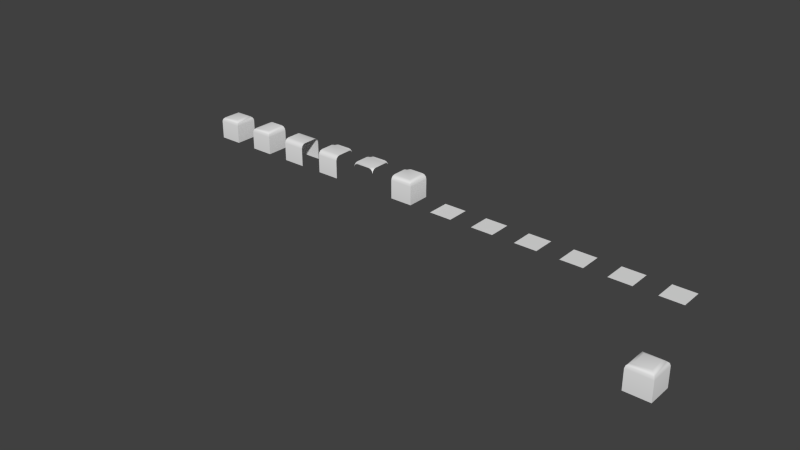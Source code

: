 # Source: tile_rounded2.blend  (saved by Blender 2.78.0; exported with 4.5.12 LTS)
import bpy
from mathutils import Matrix  # noqa: F401  (used for matrix-valued properties, if any)

bpy.ops.wm.read_factory_settings(use_empty=True)
scene = bpy.context.scene
scene.name = 'Scene'

# ---- collections
col_collection_1 = bpy.data.collections.new('Collection 1'); scene.collection.children.link(col_collection_1)

# ---- node groups
ng_auto_smooth = bpy.data.node_groups.new('Auto Smooth', 'GeometryNodeTree')
_s = ng_auto_smooth.interface.new_socket(name='Geometry', in_out='OUTPUT', socket_type='NodeSocketGeometry')
_s = ng_auto_smooth.interface.new_socket(name='Geometry', in_out='INPUT', socket_type='NodeSocketGeometry')
_s = ng_auto_smooth.interface.new_socket(name='Angle', in_out='INPUT', socket_type='NodeSocketFloat')
_s.subtype = 'ANGLE'
_s.min_value = 0.0
_s.max_value = 3.142
ng_auto_smooth.is_modifier = True
_N = ng_auto_smooth.nodes; _L = ng_auto_smooth.links
n0 = _N.new('NodeGroupOutput'); n0.name = 'Group Output'; n0.location = (480, -100)
n1 = _N.new('NodeGroupInput'); n1.name = 'Group Input'; n1.location = (-420, -300)
n2 = _N.new('NodeGroupInput'); n2.name = 'Group Input.001'; n2.location = (-60, -100)
n3 = _N.new('GeometryNodeSetShadeSmooth'); n3.name = 'Set Shade Smooth'; n3.location = (120, -100)
n3.domain = 'EDGE'
n4 = _N.new('GeometryNodeSetShadeSmooth'); n4.name = 'Set Shade Smooth.001'; n4.location = (300, -100)
n5 = _N.new('GeometryNodeInputMeshEdgeAngle'); n5.name = 'Edge Angle'; n5.location = (-420, -220)
n6 = _N.new('GeometryNodeInputEdgeSmooth'); n6.name = 'Is Edge Smooth'; n6.location = (-60, -160)
n7 = _N.new('GeometryNodeInputShadeSmooth'); n7.name = 'Is Face Smooth'; n7.location = (-240, -340)
n8 = _N.new('FunctionNodeBooleanMath'); n8.name = 'Boolean Math'; n8.location = (-60, -220)
n9 = _N.new('FunctionNodeCompare'); n9.name = 'Compare'; n9.location = (-240, -180)
n9.operation = 'LESS_EQUAL'
_L.new(n5.outputs[0], n9.inputs[0])
_L.new(n4.outputs[0], n0.inputs[0])
_L.new(n1.outputs[1], n9.inputs[1])
_L.new(n9.outputs[0], n8.inputs[0])
_L.new(n7.outputs[0], n8.inputs[1])
_L.new(n2.outputs[0], n3.inputs[0])
_L.new(n6.outputs[0], n3.inputs[1])
_L.new(n3.outputs[0], n4.inputs[0])
_L.new(n8.outputs[0], n3.inputs[2])
n0.is_active_output = True

# ---- world
world_world = bpy.data.worlds.new('World'); scene.world = world_world
world_world.color = (0.05088, 0.05088, 0.05088)
world_world.use_sun_shadow = False
world_world.sun_shadow_jitter_overblur = 0.0
world_world.cycles.sampling_method = 'NONE'
world_world.cycles.sample_map_resolution = 256

# ---- meshes
me_cube_007 = bpy.data.meshes.new('Cube.007')
me_cube_007.from_pydata([(0.5, 0.5, -0.5), (0.5, -0.5, -0.5), (-0.5, -0.5, -0.5), (-0.5, 0.5, -0.5), (0.3, 0.3, 0.5), (0.5, 0.5, 0.3), (0.4, 0.4, 0.4732), (0.4732, 0.4732, 0.4), (0.3, -0.3, 0.5), (0.5, -0.5, 0.3), (0.4, -0.4, 0.4732), (0.4732, -0.4732, 0.4), (-0.3, -0.3, 0.5), (-0.5, -0.5, 0.3), (-0.4, -0.4, 0.4732), (-0.4732, -0.4732, 0.4), (-0.3, 0.3, 0.5), (-0.5, 0.5, 0.3), (-0.4, 0.4, 0.4732), (-0.4732, 0.4732, 0.4)], [], [(1, 9, 13, 2), (4, 16, 12, 8), (2, 13, 17, 3), (0, 5, 9, 1), (4, 8, 10, 6), (6, 10, 11, 7), (7, 11, 9, 5), (5, 17, 19, 7), (7, 19, 18, 6), (6, 18, 16, 4), (8, 12, 14, 10), (10, 14, 15, 11), (11, 15, 13, 9), (12, 16, 18, 14), (14, 18, 19, 15), (15, 19, 17, 13), (5, 0, 3, 17)])
me_cube_007.polygons.foreach_set('use_smooth', [True] * 17)
me_cube_007.use_remesh_preserve_volume = False
me_cube_007.use_remesh_preserve_attributes = False
me_cube_007.use_mirror_vertex_groups = False
me_cube_007.update()
me_cube_000 = bpy.data.meshes.new('Cube.000')
me_cube_000.from_pydata([(0.5, 0.5, -0.5), (0.5, -0.5, -0.5), (-0.5, -0.5, -0.5), (-0.5, 0.5, -0.5)], [], [(0, 3, 2, 1)])
me_cube_000.polygons.foreach_set('use_smooth', [True] * 1)
me_cube_000.use_remesh_preserve_volume = False
me_cube_000.use_remesh_preserve_attributes = False
me_cube_000.use_mirror_vertex_groups = False
me_cube_000.update()
me_cube_001 = bpy.data.meshes.new('Cube.001')
me_cube_001.from_pydata([(0.5, 0.5, -0.5), (-0.5, 0.5, -0.5), (0.5, -0.5, -0.5), (-0.5, -0.5, -0.5)], [], [(3, 2, 0, 1)])
me_cube_001.polygons.foreach_set('use_smooth', [True] * 1)
me_cube_001.use_remesh_preserve_volume = False
me_cube_001.use_remesh_preserve_attributes = False
me_cube_001.use_mirror_vertex_groups = False
me_cube_001.update()
me_cube_002 = bpy.data.meshes.new('Cube.002')
me_cube_002.from_pydata([(-0.5, -0.5, -0.5), (0.5, -0.5, -0.5), (-0.5, 0.5, -0.5), (0.5, 0.5, -0.5)], [], [(0, 1, 3, 2)])
me_cube_002.polygons.foreach_set('use_smooth', [True] * 1)
me_cube_002.use_remesh_preserve_volume = False
me_cube_002.use_remesh_preserve_attributes = False
me_cube_002.use_mirror_vertex_groups = False
me_cube_002.update()
me_cube_003 = bpy.data.meshes.new('Cube.003')
me_cube_003.from_pydata([(-0.5, -0.5, -0.5), (0.5, -0.5, -0.5), (-0.5, 0.5, -0.5), (0.5, 0.5, -0.5)], [], [(0, 1, 3, 2)])
me_cube_003.polygons.foreach_set('use_smooth', [True] * 1)
me_cube_003.use_remesh_preserve_volume = False
me_cube_003.use_remesh_preserve_attributes = False
me_cube_003.use_mirror_vertex_groups = False
me_cube_003.update()
me_cube_004 = bpy.data.meshes.new('Cube.004')
me_cube_004.from_pydata([(0.5, 0.5, -0.5), (-0.5, 0.5, -0.5), (0.5, -0.5, -0.5), (-0.5, -0.5, -0.5)], [], [(3, 2, 0, 1)])
me_cube_004.polygons.foreach_set('use_smooth', [True] * 1)
me_cube_004.use_remesh_preserve_volume = False
me_cube_004.use_remesh_preserve_attributes = False
me_cube_004.use_mirror_vertex_groups = False
me_cube_004.update()
me_cube_005 = bpy.data.meshes.new('Cube.005')
me_cube_005.from_pydata([(0.5, 0.5, -0.5), (-0.5, 0.5, -0.5), (0.5, -0.5, -0.5), (-0.5, -0.5, -0.5)], [], [(3, 2, 0, 1)])
me_cube_005.polygons.foreach_set('use_smooth', [True] * 1)
me_cube_005.use_remesh_preserve_volume = False
me_cube_005.use_remesh_preserve_attributes = False
me_cube_005.use_mirror_vertex_groups = False
me_cube_005.update()
me_cube_006 = bpy.data.meshes.new('Cube.006')
me_cube_006.from_pydata([(-0.5, 0.5, 0.3), (-0.5, 0.3, 0.5), (-0.5, 0.4732, 0.4), (-0.5, 0.4, 0.4732), (-0.5, 0.5, 0.3), (-0.4, 0.3268, 0.5), (-0.4866, 0.4768, 0.4), (-0.45, 0.4134, 0.4732), (-0.5, 0.5, 0.3), (-0.3268, 0.4, 0.5), (-0.4768, 0.4866, 0.4), (-0.4134, 0.45, 0.4732), (-0.5, 0.5, 0.3), (-0.3, 0.5, 0.5), (-0.4732, 0.5, 0.4), (-0.4, 0.5, 0.4732), (0.5, 0.5, 0.3), (0.5, 0.3, 0.5), (0.5, 0.4732, 0.4), (0.5, 0.4, 0.4732), (0.5, 0.5, 0.3), (0.4, 0.3268, 0.5), (0.4866, 0.4768, 0.4), (0.45, 0.4134, 0.4732), (0.5, 0.5, 0.3), (0.3268, 0.4, 0.5), (0.4768, 0.4866, 0.4), (0.4134, 0.45, 0.4732), (0.5, 0.5, 0.3), (0.3, 0.5, 0.5), (0.4732, 0.5, 0.4), (0.4, 0.5, 0.4732), (-0.5, -0.5, 0.3), (-0.5, -0.3, 0.5), (-0.5, -0.4732, 0.4), (-0.5, -0.4, 0.4732), (-0.5, -0.5, 0.3), (-0.4, -0.3268, 0.5), (-0.4866, -0.4768, 0.4), (-0.45, -0.4134, 0.4732), (-0.5, -0.5, 0.3), (-0.3268, -0.4, 0.5), (-0.4768, -0.4866, 0.4), (-0.4134, -0.45, 0.4732), (-0.5, -0.5, 0.3), (-0.3, -0.5, 0.5), (-0.4732, -0.5, 0.4), (-0.4, -0.5, 0.4732), (0.5, -0.5, 0.3), (0.5, -0.3, 0.5), (0.5, -0.4732, 0.4), (0.5, -0.4, 0.4732), (0.5, -0.5, 0.3), (0.4, -0.3268, 0.5), (0.4866, -0.4768, 0.4), (0.45, -0.4134, 0.4732), (0.5, -0.5, 0.3), (0.3268, -0.4, 0.5), (0.4768, -0.4866, 0.4), (0.4134, -0.45, 0.4732), (0.5, -0.5, 0.3), (0.3, -0.5, 0.5), (0.4732, -0.5, 0.4), (0.4, -0.5, 0.4732)], [], [(2, 6, 4, 0), (3, 7, 6, 2), (1, 5, 7, 3), (6, 10, 8, 4), (7, 11, 10, 6), (5, 9, 11, 7), (10, 14, 12, 8), (11, 15, 14, 10), (9, 13, 15, 11), (9, 25, 29, 13), (18, 16, 20, 22), (19, 18, 22, 23), (17, 19, 23, 21), (22, 20, 24, 26), (23, 22, 26, 27), (21, 23, 27, 25), (26, 24, 28, 30), (27, 26, 30, 31), (25, 27, 31, 29), (34, 32, 36, 38), (35, 34, 38, 39), (33, 35, 39, 37), (38, 36, 40, 42), (39, 38, 42, 43), (37, 39, 43, 41), (42, 40, 44, 46), (43, 42, 46, 47), (41, 43, 47, 45), (50, 54, 52, 48), (51, 55, 54, 50), (49, 53, 55, 51), (54, 58, 56, 52), (55, 59, 58, 54), (53, 57, 59, 55), (58, 62, 60, 56), (59, 63, 62, 58), (57, 61, 63, 59), (17, 21, 53, 49), (41, 45, 61, 57), (1, 33, 37, 5), (5, 21, 25, 9), (53, 21, 5, 57), (37, 41, 57, 5)])
me_cube_006.polygons.foreach_set('use_smooth', [True] * 43)
me_cube_006.use_remesh_preserve_volume = False
me_cube_006.use_remesh_preserve_attributes = False
me_cube_006.use_mirror_vertex_groups = False
me_cube_006.update()
me_cube_014 = bpy.data.meshes.new('Cube.014')
me_cube_014.from_pydata([(-0.5, 0.5, 0.3), (-0.5, 0.3, 0.5), (-0.5, 0.4732, 0.4), (-0.5, 0.4, 0.4732), (0.5, -0.5, -0.5), (-0.5, -0.5, -0.5), (0.5, 0.3, 0.5), (0.5, 0.5, 0.3), (0.5, -0.3, 0.5), (0.5, -0.5, 0.3), (0.5, -0.4, 0.4732), (0.5, -0.4732, 0.4), (-0.5, -0.5, 0.3), (-0.5, -0.3, 0.5), (-0.5, -0.4732, 0.4), (-0.5, -0.4, 0.4732), (-0.5, 0.5, 0.3), (-0.4, 0.3268, 0.5), (-0.4866, 0.4768, 0.4), (-0.45, 0.4134, 0.4732), (-0.5, 0.5, 0.3), (-0.3268, 0.4, 0.5), (-0.4768, 0.4866, 0.4), (-0.4134, 0.45, 0.4732), (-0.5, 0.5, 0.3), (-0.3, 0.5, 0.5), (-0.4732, 0.5, 0.4), (-0.4, 0.5, 0.4732), (0.5, 0.4732, 0.4), (0.5, 0.4, 0.4732), (0.5, 0.5, 0.3), (0.4, 0.3268, 0.5), (0.4866, 0.4768, 0.4), (0.45, 0.4134, 0.4732), (0.5, 0.5, 0.3), (0.3268, 0.4, 0.5), (0.4768, 0.4866, 0.4), (0.4134, 0.45, 0.4732), (0.5, 0.5, 0.3), (0.3, 0.5, 0.5), (0.4732, 0.5, 0.4), (0.4, 0.5, 0.4732)], [], [(4, 9, 12, 5), (8, 13, 15, 10), (10, 15, 14, 11), (11, 14, 12, 9), (28, 7, 30, 32), (2, 18, 16, 0), (3, 19, 18, 2), (1, 17, 19, 3), (18, 22, 20, 16), (19, 23, 22, 18), (17, 21, 23, 19), (22, 26, 24, 20), (23, 27, 26, 22), (21, 25, 27, 23), (29, 28, 32, 33), (6, 29, 33, 31), (32, 30, 34, 36), (33, 32, 36, 37), (31, 33, 37, 35), (36, 34, 38, 40), (37, 36, 40, 41), (35, 37, 41, 39), (21, 35, 39, 25), (17, 31, 35, 21), (8, 31, 17, 13), (17, 1, 13), (31, 8, 6)])
me_cube_014.polygons.foreach_set('use_smooth', [True] * 27)
me_cube_014.use_remesh_preserve_volume = False
me_cube_014.use_remesh_preserve_attributes = False
me_cube_014.use_mirror_vertex_groups = False
me_cube_014.update()
me_cube_015 = bpy.data.meshes.new('Cube.015')
me_cube_015.from_pydata([(0.5, 0.5, -0.5), (0.5, -0.5, -0.5), (-0.5, -0.5, -0.5), (-0.5, 0.5, -0.5), (0.5, 0.5, 0.3), (0.5, 0.3, 0.5), (0.5, 0.4732, 0.4), (0.5, 0.4, 0.4732), (0.5, -0.3, 0.5), (0.5, -0.5, 0.3), (0.5, -0.4, 0.4732), (0.5, -0.4732, 0.4), (-0.5, -0.5, 0.3), (-0.5, -0.3, 0.5), (-0.5, -0.4732, 0.4), (-0.5, -0.4, 0.4732), (-0.5, 0.3, 0.5), (-0.5, 0.5, 0.3), (-0.5, 0.4, 0.4732), (-0.5, 0.4732, 0.4)], [], [(1, 9, 12, 2), (5, 16, 13, 8), (4, 17, 19, 6), (6, 19, 18, 7), (7, 18, 16, 5), (8, 13, 15, 10), (10, 15, 14, 11), (11, 14, 12, 9), (4, 0, 3, 17)])
me_cube_015.polygons.foreach_set('use_smooth', [True] * 9)
me_cube_015.use_remesh_preserve_volume = False
me_cube_015.use_remesh_preserve_attributes = False
me_cube_015.use_mirror_vertex_groups = False
me_cube_015.update()
me_cube_016 = bpy.data.meshes.new('Cube.016')
me_cube_016.from_pydata([(0.5, 0.5, -0.5), (0.5, -0.5, -0.5), (-0.5, -0.5, -0.5), (-0.5, 0.5, -0.5), (0.3, 0.5, 0.5), (0.5, 0.5, 0.3), (0.4, 0.5, 0.4732), (0.4732, 0.5, 0.4), (0.3, -0.3, 0.5), (0.5, -0.5, 0.3), (0.4, -0.4, 0.4732), (0.4732, -0.4732, 0.4), (-0.3, -0.3, 0.5), (-0.5, -0.5, 0.3), (-0.4, -0.4, 0.4732), (-0.4732, -0.4732, 0.4), (-0.5, 0.5, 0.3), (-0.3, 0.5, 0.5), (-0.4732, 0.5, 0.4), (-0.4, 0.5, 0.4732)], [], [(1, 9, 13, 2), (4, 17, 12, 8), (2, 13, 16, 3), (4, 8, 10, 6), (6, 10, 11, 7), (7, 11, 9, 5), (8, 12, 14, 10), (10, 14, 15, 11), (11, 15, 13, 9), (12, 17, 19, 14), (14, 19, 18, 15), (15, 18, 16, 13), (0, 5, 9, 1)])
me_cube_016.polygons.foreach_set('use_smooth', [True] * 13)
me_cube_016.use_remesh_preserve_volume = False
me_cube_016.use_remesh_preserve_attributes = False
me_cube_016.use_mirror_vertex_groups = False
me_cube_016.update()
me_cube_017 = bpy.data.meshes.new('Cube.017')
me_cube_017.from_pydata([(0.5, 0.5, -0.5), (0.5, -0.5, -0.5), (-0.5, -0.5, -0.5), (-0.5, 0.5, -0.5), (0.3, 0.3, 0.5), (0.5, 0.5, 0.3), (0.4, 0.4, 0.4732), (0.4732, 0.4732, 0.4), (0.3, -0.3, 0.5), (0.5, -0.5, 0.3), (0.4, -0.4, 0.4732), (0.4732, -0.4732, 0.4), (-0.3, -0.3, 0.5), (-0.5, -0.5, 0.3), (-0.4, -0.4, 0.4732), (-0.4732, -0.4732, 0.4), (-0.3, 0.3, 0.5), (-0.5, 0.5, 0.3), (-0.4, 0.4, 0.4732), (-0.4732, 0.4732, 0.4)], [], [(1, 9, 13, 2), (4, 16, 12, 8), (2, 13, 17, 3), (0, 5, 9, 1), (4, 8, 10, 6), (6, 10, 11, 7), (7, 11, 9, 5), (5, 17, 19, 7), (7, 19, 18, 6), (6, 18, 16, 4), (8, 12, 14, 10), (10, 14, 15, 11), (11, 15, 13, 9), (12, 16, 18, 14), (14, 18, 19, 15), (15, 19, 17, 13), (5, 0, 3, 17)])
me_cube_017.polygons.foreach_set('use_smooth', [True] * 17)
me_cube_017.use_remesh_preserve_volume = False
me_cube_017.use_remesh_preserve_attributes = False
me_cube_017.use_mirror_vertex_groups = False
me_cube_017.update()
me_cube_018 = bpy.data.meshes.new('Cube.018')
me_cube_018.from_pydata([(-0.5, 0.5, 0.3), (-0.5, 0.3, 0.5), (-0.5, 0.4732, 0.4), (-0.5, 0.4, 0.4732), (-0.5, 0.5, 0.3), (-0.4, 0.3268, 0.5), (-0.4866, 0.4768, 0.4), (-0.45, 0.4134, 0.4732), (-0.5, 0.5, 0.3), (-0.3268, 0.4, 0.5), (-0.4768, 0.4866, 0.4), (-0.4134, 0.45, 0.4732), (-0.5, 0.5, 0.3), (-0.3, 0.5, 0.5), (-0.4732, 0.5, 0.4), (-0.4, 0.5, 0.4732), (0.5, 0.5, -0.5), (0.5, -0.5, -0.5), (-0.5, -0.5, -0.5), (0.3, 0.5, 0.5), (0.5, 0.5, 0.3), (0.4, 0.5, 0.4732), (0.4732, 0.5, 0.4), (0.3, -0.3, 0.5), (0.5, -0.5, 0.3), (0.4, -0.4, 0.4732), (0.4732, -0.4732, 0.4), (-0.5, -0.5, 0.3), (-0.5, -0.3, 0.5), (-0.5, -0.4732, 0.4), (-0.5, -0.4, 0.4732)], [], [(2, 6, 4, 0), (3, 7, 6, 2), (1, 5, 7, 3), (6, 10, 8, 4), (7, 11, 10, 6), (5, 9, 11, 7), (10, 14, 12, 8), (11, 15, 14, 10), (9, 13, 15, 11), (17, 24, 27, 18), (19, 23, 25, 21), (21, 25, 26, 22), (22, 26, 24, 20), (23, 28, 30, 25), (25, 30, 29, 26), (26, 29, 27, 24), (16, 20, 24, 17), (9, 23, 19, 13), (1, 28, 23, 5), (5, 23, 9)])
me_cube_018.polygons.foreach_set('use_smooth', [True] * 20)
me_cube_018.use_remesh_preserve_volume = False
me_cube_018.use_remesh_preserve_attributes = False
me_cube_018.use_mirror_vertex_groups = False
me_cube_018.update()

# ---- objects
ob_ignore = bpy.data.objects.new('IGNORE_', me_cube_007)
ob_floor_0_sided = bpy.data.objects.new('floor_0_sided', me_cube_000)
ob_floor_1_sided = bpy.data.objects.new('floor_1_sided', me_cube_001)
ob_floor_2_sided = bpy.data.objects.new('floor_2_sided', me_cube_002)
ob_floor_3_sided = bpy.data.objects.new('floor_3_sided', me_cube_003)
ob_floor_4_sided = bpy.data.objects.new('floor_4_sided', me_cube_004)
ob_floor_corner = bpy.data.objects.new('floor_corner', me_cube_005)
ob_wall_0_sided = bpy.data.objects.new('wall_0_sided', me_cube_006)
ob_wall_1_sided = bpy.data.objects.new('wall_1_sided', me_cube_014)
ob_wall_2_sided = bpy.data.objects.new('wall_2_sided', me_cube_015)
ob_wall_3_sided = bpy.data.objects.new('wall_3_sided', me_cube_016)
ob_wall_4_sided = bpy.data.objects.new('wall_4_sided', me_cube_017)
ob_wall_corner = bpy.data.objects.new('wall_corner', me_cube_018)

# ---- transforms, parenting, visibility, modifiers, constraints
ob_ignore.location = (-0.1811, 0.3078, 0.5)
ob_ignore.lock_rotation = (True, True, True)
ob_ignore.lock_rotations_4d = False
ob_ignore.lock_scale = (True, True, True)
ob_ignore.empty_display_type = 'ARROWS'
ob_ignore.lineart.crease_threshold = 0.0
_m = ob_ignore.modifiers.new('Auto Smooth', 'NODES')
_m.node_group = ng_auto_smooth
_gi = [s.identifier for s in ng_auto_smooth.interface.items_tree if s.item_type == 'SOCKET' and s.in_out == 'INPUT']
_m[_gi[1]] = 0.7854  # Angle
ob_floor_0_sided.location = (-4.0, 6.0, 0.5)
ob_floor_0_sided.lock_rotation = (True, True, True)
ob_floor_0_sided.lock_rotations_4d = False
ob_floor_0_sided.empty_display_type = 'ARROWS'
ob_floor_0_sided.lineart.crease_threshold = 0.0
_m = ob_floor_0_sided.modifiers.new('Auto Smooth', 'NODES')
_m.node_group = ng_auto_smooth
_gi = [s.identifier for s in ng_auto_smooth.interface.items_tree if s.item_type == 'SOCKET' and s.in_out == 'INPUT']
_m[_gi[1]] = 0.7854  # Angle
ob_floor_1_sided.location = (-6.0, 6.0, 0.5)
ob_floor_1_sided.lock_rotation = (True, True, True)
ob_floor_1_sided.lock_rotations_4d = False
ob_floor_1_sided.empty_display_type = 'ARROWS'
ob_floor_1_sided.lineart.crease_threshold = 0.0
_m = ob_floor_1_sided.modifiers.new('Auto Smooth', 'NODES')
_m.node_group = ng_auto_smooth
_gi = [s.identifier for s in ng_auto_smooth.interface.items_tree if s.item_type == 'SOCKET' and s.in_out == 'INPUT']
_m[_gi[1]] = 0.7854  # Angle
ob_floor_2_sided.location = (-8.0, 6.0, 0.5)
ob_floor_2_sided.lock_rotation = (True, True, True)
ob_floor_2_sided.lock_rotations_4d = False
ob_floor_2_sided.empty_display_type = 'ARROWS'
ob_floor_2_sided.lineart.crease_threshold = 0.0
_m = ob_floor_2_sided.modifiers.new('Auto Smooth', 'NODES')
_m.node_group = ng_auto_smooth
_gi = [s.identifier for s in ng_auto_smooth.interface.items_tree if s.item_type == 'SOCKET' and s.in_out == 'INPUT']
_m[_gi[1]] = 0.7854  # Angle
ob_floor_3_sided.location = (-10.0, 6.0, 0.5)
ob_floor_3_sided.lock_rotation = (True, True, True)
ob_floor_3_sided.lock_rotations_4d = False
ob_floor_3_sided.empty_display_type = 'ARROWS'
ob_floor_3_sided.lineart.crease_threshold = 0.0
_m = ob_floor_3_sided.modifiers.new('Auto Smooth', 'NODES')
_m.node_group = ng_auto_smooth
_gi = [s.identifier for s in ng_auto_smooth.interface.items_tree if s.item_type == 'SOCKET' and s.in_out == 'INPUT']
_m[_gi[1]] = 0.7854  # Angle
ob_floor_4_sided.location = (-12.0, 6.0, 0.5)
ob_floor_4_sided.lock_rotation = (True, True, True)
ob_floor_4_sided.lock_rotations_4d = False
ob_floor_4_sided.empty_display_type = 'ARROWS'
ob_floor_4_sided.lineart.crease_threshold = 0.0
_m = ob_floor_4_sided.modifiers.new('Auto Smooth', 'NODES')
_m.node_group = ng_auto_smooth
_gi = [s.identifier for s in ng_auto_smooth.interface.items_tree if s.item_type == 'SOCKET' and s.in_out == 'INPUT']
_m[_gi[1]] = 0.7854  # Angle
ob_floor_corner.location = (-2.0, 6.0, 0.5)
ob_floor_corner.lock_rotation = (True, True, True)
ob_floor_corner.lock_rotations_4d = False
ob_floor_corner.empty_display_type = 'ARROWS'
ob_floor_corner.lineart.crease_threshold = 0.0
_m = ob_floor_corner.modifiers.new('Auto Smooth', 'NODES')
_m.node_group = ng_auto_smooth
_gi = [s.identifier for s in ng_auto_smooth.interface.items_tree if s.item_type == 'SOCKET' and s.in_out == 'INPUT']
_m[_gi[1]] = 0.7854  # Angle
ob_wall_0_sided.location = (-16.0, 6.0, 0.5)
ob_wall_0_sided.lock_rotation = (True, True, True)
ob_wall_0_sided.lock_rotations_4d = False
ob_wall_0_sided.empty_display_type = 'ARROWS'
ob_wall_0_sided.lineart.crease_threshold = 0.0
_m = ob_wall_0_sided.modifiers.new('Auto Smooth', 'NODES')
_m.node_group = ng_auto_smooth
_gi = [s.identifier for s in ng_auto_smooth.interface.items_tree if s.item_type == 'SOCKET' and s.in_out == 'INPUT']
_m[_gi[1]] = 0.7854  # Angle
ob_wall_1_sided.location = (-18.0, 6.0, 0.5)
ob_wall_1_sided.lock_rotation = (True, True, True)
ob_wall_1_sided.lock_rotations_4d = False
ob_wall_1_sided.lock_scale = (True, True, True)
ob_wall_1_sided.empty_display_type = 'ARROWS'
ob_wall_1_sided.lineart.crease_threshold = 0.0
_m = ob_wall_1_sided.modifiers.new('Auto Smooth', 'NODES')
_m.node_group = ng_auto_smooth
_gi = [s.identifier for s in ng_auto_smooth.interface.items_tree if s.item_type == 'SOCKET' and s.in_out == 'INPUT']
_m[_gi[1]] = 0.7854  # Angle
ob_wall_2_sided.location = (-20.0, 6.0, 0.5)
ob_wall_2_sided.lock_rotation = (True, True, True)
ob_wall_2_sided.lock_rotations_4d = False
ob_wall_2_sided.empty_display_type = 'ARROWS'
ob_wall_2_sided.lineart.crease_threshold = 0.0
_m = ob_wall_2_sided.modifiers.new('Auto Smooth', 'NODES')
_m.node_group = ng_auto_smooth
_gi = [s.identifier for s in ng_auto_smooth.interface.items_tree if s.item_type == 'SOCKET' and s.in_out == 'INPUT']
_m[_gi[1]] = 0.7854  # Angle
ob_wall_3_sided.location = (-22.0, 6.0, 0.5)
ob_wall_3_sided.lock_rotation = (True, True, True)
ob_wall_3_sided.lock_rotations_4d = False
ob_wall_3_sided.empty_display_type = 'ARROWS'
ob_wall_3_sided.lineart.crease_threshold = 0.0
_m = ob_wall_3_sided.modifiers.new('Auto Smooth', 'NODES')
_m.node_group = ng_auto_smooth
_gi = [s.identifier for s in ng_auto_smooth.interface.items_tree if s.item_type == 'SOCKET' and s.in_out == 'INPUT']
_m[_gi[1]] = 0.7854  # Angle
ob_wall_4_sided.location = (-24.0, 6.0, 0.5)
ob_wall_4_sided.lock_rotation = (True, True, True)
ob_wall_4_sided.lock_rotations_4d = False
ob_wall_4_sided.lock_scale = (True, True, True)
ob_wall_4_sided.empty_display_type = 'ARROWS'
ob_wall_4_sided.lineart.crease_threshold = 0.0
_m = ob_wall_4_sided.modifiers.new('Auto Smooth', 'NODES')
_m.node_group = ng_auto_smooth
_gi = [s.identifier for s in ng_auto_smooth.interface.items_tree if s.item_type == 'SOCKET' and s.in_out == 'INPUT']
_m[_gi[1]] = 0.7854  # Angle
ob_wall_corner.location = (-14.0, 6.0, 0.5)
ob_wall_corner.lock_rotation = (True, True, True)
ob_wall_corner.lock_rotations_4d = False
ob_wall_corner.empty_display_type = 'ARROWS'
ob_wall_corner.lineart.crease_threshold = 0.0
_m = ob_wall_corner.modifiers.new('Auto Smooth', 'NODES')
_m.node_group = ng_auto_smooth
_gi = [s.identifier for s in ng_auto_smooth.interface.items_tree if s.item_type == 'SOCKET' and s.in_out == 'INPUT']
_m[_gi[1]] = 0.7854  # Angle

# ---- collection membership
col_collection_1.objects.link(ob_ignore)
col_collection_1.objects.link(ob_floor_0_sided)
col_collection_1.objects.link(ob_floor_1_sided)
col_collection_1.objects.link(ob_floor_2_sided)
col_collection_1.objects.link(ob_floor_3_sided)
col_collection_1.objects.link(ob_floor_4_sided)
col_collection_1.objects.link(ob_floor_corner)
col_collection_1.objects.link(ob_wall_0_sided)
col_collection_1.objects.link(ob_wall_1_sided)
col_collection_1.objects.link(ob_wall_2_sided)
col_collection_1.objects.link(ob_wall_3_sided)
col_collection_1.objects.link(ob_wall_4_sided)
col_collection_1.objects.link(ob_wall_corner)

# ---- scene / render settings (as saved in the file)
scene.frame_start = 1; scene.frame_end = 250; scene.frame_set(1)
scene.render.engine = 'CYCLES'
scene.render.resolution_percentage = 50
scene.render.dither_intensity = 0.0
scene.cycles.use_denoising = False
scene.cycles.samples = 10
scene.cycles.sampling_pattern = 'TABULATED_SOBOL'
scene.cycles.light_sampling_threshold = 0.0
scene.cycles.use_adaptive_sampling = False
scene.cycles.use_light_tree = False
scene.cycles.blur_glossy = 0.0
scene.cycles.pixel_filter_type = 'GAUSSIAN'
scene.cycles.sample_clamp_indirect = 0.0
scene.view_settings.view_transform = 'Standard'
bpy.context.view_layer.update()

# ---- added for rendering (the .blend has no active camera and no usable light): camera, sun
cam_auto = bpy.data.cameras.new('AutoCamera')
cam_auto.lens = 50.0
cam_auto.sensor_width = 36.0
cam_auto.clip_end = 1000.0
ob_auto_camera = bpy.data.objects.new('AutoCamera', cam_auto)
scene.collection.objects.link(ob_auto_camera)
ob_auto_camera.location = (11.7107, -25.4075, 19.541)
ob_auto_camera.rotation_euler = (1.09748, -7.21219e-08, 0.694738)
scene.camera = ob_auto_camera
light_auto_sun = bpy.data.lights.new('AutoSun', 'SUN')
light_auto_sun.energy = 3.0
light_auto_sun.angle = 0.0523599
ob_auto_sun = bpy.data.objects.new('AutoSun', light_auto_sun)
scene.collection.objects.link(ob_auto_sun)
ob_auto_sun.rotation_euler = (0.872665, 0.174533, 0.523599)
bpy.context.view_layer.update()
